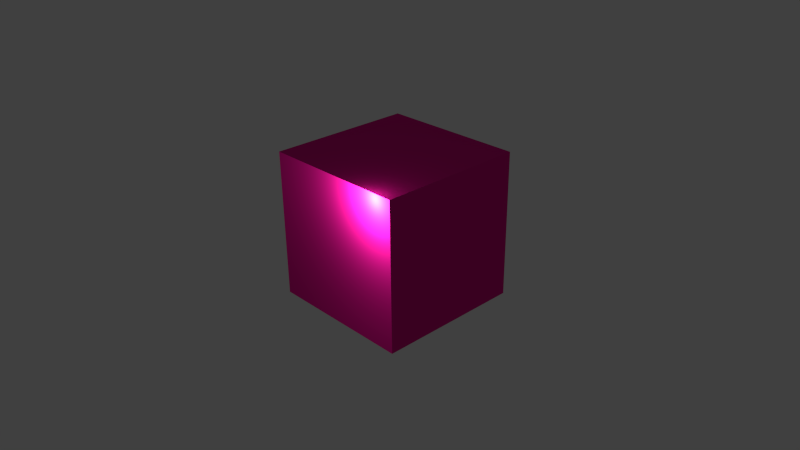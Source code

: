 # Source: tests.blend  (saved by Blender 2.76.0; exported with 4.5.12 LTS)
import bpy
from mathutils import Matrix  # noqa: F401  (used for matrix-valued properties, if any)

bpy.ops.wm.read_factory_settings(use_empty=True)
scene = bpy.context.scene
scene.name = 'Scene'

# ---- collections
col_collection_1 = bpy.data.collections.new('Collection 1'); scene.collection.children.link(col_collection_1)
col_collection_1.hide_render = True
col_collection_1.hide_viewport = True
col_collection_2 = bpy.data.collections.new('Collection 2'); scene.collection.children.link(col_collection_2)
col_collection_2.hide_render = True
col_collection_2.hide_viewport = True
col_collection_3 = bpy.data.collections.new('Collection 3'); scene.collection.children.link(col_collection_3)
col_collection_20 = bpy.data.collections.new('Collection 20'); scene.collection.children.link(col_collection_20)
col_collection_20.hide_render = True
col_collection_20.hide_viewport = True

# ---- materials (node trees are filled in below, after node groups)
mat_material_006 = bpy.data.materials.new('Material.006')
mat_material_006.alpha_threshold = 0.0
mat_material_006.use_transparent_shadow = False
mat_material_006.roughness = 0.5
mat_material_006.specular_intensity = 0.25
mat_material_008 = bpy.data.materials.new('Material.008')
mat_material_008.alpha_threshold = 0.0
mat_material_008.use_transparent_shadow = False
mat_material_008.roughness = 0.5
mat_material_008.line_color = (0.0, 0.0, 0.0, 1.0)
mat_material_003 = bpy.data.materials.new('Material.003')
mat_material_003.alpha_threshold = 0.0
mat_material_003.use_transparent_shadow = False
mat_material_003.roughness = 0.5
mat_material_001 = bpy.data.materials.new('Material.001')
mat_material_001.alpha_threshold = 0.0
mat_material_001.use_transparent_shadow = False
mat_material_001.roughness = 0.5
mat_material_004 = bpy.data.materials.new('Material.004')
mat_material_004.alpha_threshold = 0.0
mat_material_004.use_transparent_shadow = False
mat_material_004.diffuse_color = (0.03968, 0.008649, 0.008256, 1.0)
mat_material_004.roughness = 0.5
mat_material_002 = bpy.data.materials.new('Material.002')
mat_material_002.alpha_threshold = 0.0
mat_material_002.use_transparent_shadow = False
mat_material_002.roughness = 0.5
mat_red_002 = bpy.data.materials.new('red.002')
mat_red_002.alpha_threshold = 0.0
mat_red_002.use_transparent_shadow = False
mat_red_002.diffuse_color = (0.8, 0.008761, 0.2862, 1.0)
mat_red_002.roughness = 0.5
mat_red_001 = bpy.data.materials.new('red.001')
mat_red_001.alpha_threshold = 0.0
mat_red_001.use_transparent_shadow = False
mat_red_001.diffuse_color = (0.8, 0.01222, 0.03883, 1.0)
mat_red_001.roughness = 0.5

# ---- material node trees

# ---- world
world_world = bpy.data.worlds.new('World'); scene.world = world_world
world_world.color = (0.05088, 0.05088, 0.05088)
world_world.use_sun_shadow = False
world_world.sun_shadow_jitter_overblur = 0.0
world_world.cycles.sampling_method = 'MANUAL'
world_world.cycles.sample_map_resolution = 256
world_world.light_settings.ao_factor = 0.01

# ---- cameras
cam_camera = bpy.data.cameras.new('Camera')
cam_camera.clip_end = 100.0
cam_camera.lens = 35.0
cam_camera.sensor_width = 32.0
cam_camera.sensor_height = 18.0
cam_camera.ortho_scale = 7.314
cam_camera.dof.focus_distance = 0.0
cam_camera.dof.aperture_fstop = 128.0

# ---- lights
light_spot = bpy.data.lights.new('Spot', 'SPOT')
light_spot.transmission_factor = 0.0
light_spot.energy = 100.0
light_spot.shadow_buffer_clip_start = 0.5
light_spot.shadow_soft_size = 0.1
light_spot.shadow_maximum_resolution = 0.006
light_spot.use_absolute_resolution = True
light_spot.spot_size = 2.094
light_spot.cycles.use_multiple_importance_sampling = False
light_hemi = bpy.data.lights.new('Hemi', 'SUN')
light_hemi.transmission_factor = 0.0
light_hemi.angle = 0.1993
light_hemi.energy = 1.0
light_hemi.shadow_buffer_clip_start = 0.5
light_hemi.shadow_soft_size = 0.1
light_hemi.shadow_cascade_max_distance = 1000.0
light_hemi.cycles.use_multiple_importance_sampling = False
light_point = bpy.data.lights.new('Point', 'POINT')
light_point.transmission_factor = 0.0
light_point.energy = 100.0
light_point.shadow_buffer_clip_start = 0.5
light_point.shadow_soft_size = 0.1
light_point.shadow_maximum_resolution = 0.006
light_point.use_absolute_resolution = True
light_point.cycles.use_multiple_importance_sampling = False

# ---- meshes
me_cube_003 = bpy.data.meshes.new('Cube.003')
me_cube_003.from_pydata([(-1.0, -1.0, -1.0), (-1.0, -1.0, 1.0), (-1.0, 1.0, -1.0), (-1.0, 1.0, 1.0), (1.0, -1.0, -1.0), (1.0, -1.0, 1.0), (1.0, 1.0, -1.0), (1.0, 1.0, 1.0), (6.238, -10.58, -4.828), (6.238, -10.58, 5.232), (6.238, -8.585, -4.828), (6.238, -8.585, 5.232), (8.238, -10.58, -4.828), (8.238, -10.58, 5.232), (8.238, -8.585, -4.828), (8.238, -8.585, 5.232), (8.279, -16.12, -4.828), (8.279, -16.12, 5.232), (8.279, -14.12, -4.828), (8.279, -14.12, 5.232), (10.28, -16.12, -4.828), (10.28, -16.12, 5.232), (10.28, -14.12, -4.828), (10.28, -14.12, 5.232), (-4.117, -16.14, -4.879), (-4.117, -16.14, 5.182), (-4.117, -14.14, -4.879), (-4.117, -14.14, 5.182), (-2.117, -16.14, -4.879), (-2.117, -16.14, 5.182), (-2.117, -14.14, -4.879), (-2.117, -14.14, 5.182), (-4.117, -0.4156, -4.879), (-4.117, -0.4156, 5.182), (-4.117, 1.584, -4.879), (-4.117, 1.584, 5.182), (-2.117, -0.4156, -4.879), (-2.117, -0.4156, 5.182), (-2.117, 1.584, -4.879), (-2.117, 1.584, 5.182), (9.079, -0.4156, -4.879), (9.079, -0.4156, 5.182), (9.079, 1.584, -4.879), (9.079, 1.584, 5.182), (11.08, -0.4156, -4.879), (11.08, -0.4156, 5.182), (11.08, 1.584, -4.879), (11.08, 1.584, 5.182), (-9.114, -21.55, -4.775), (19.62, -21.55, -4.775), (-9.114, 7.184, -4.775), (19.62, 7.184, -4.775)], [], [(1, 3, 2, 0), (3, 7, 6, 2), (7, 5, 4, 6), (5, 1, 0, 4), (0, 2, 6, 4), (5, 7, 3, 1), (9, 11, 10, 8), (11, 15, 14, 10), (15, 13, 12, 14), (13, 9, 8, 12), (8, 10, 14, 12), (13, 15, 11, 9), (17, 19, 18, 16), (19, 23, 22, 18), (23, 21, 20, 22), (21, 17, 16, 20), (16, 18, 22, 20), (21, 23, 19, 17), (25, 27, 26, 24), (27, 31, 30, 26), (31, 29, 28, 30), (29, 25, 24, 28), (24, 26, 30, 28), (29, 31, 27, 25), (33, 35, 34, 32), (35, 39, 38, 34), (39, 37, 36, 38), (37, 33, 32, 36), (32, 34, 38, 36), (37, 39, 35, 33), (41, 43, 42, 40), (43, 47, 46, 42), (47, 45, 44, 46), (45, 41, 40, 44), (40, 42, 46, 44), (45, 47, 43, 41), (48, 49, 51, 50)])
me_cube_003.polygons.foreach_set('use_smooth', [True] * 37)
_uv = me_cube_003.uv_layers.new(name='UVMap')
_uv.uv.foreach_set('vector', [0.3615, 0.7922, 0.3615, 0.7407, 0.4131, 0.7407, 0.4131, 0.7922, 0.3098, 0.7922, 0.3098, 0.7407, 0.3615, 0.7407, 0.3615, 0.7922, 0.2582, 0.7922, 0.2582, 0.7407, 0.3098, 0.7407, 0.3098, 0.7922, 0.4131, 0.7407, 0.4647, 0.7407, 0.4647, 0.7922, 0.4131, 0.7922, 0.4131, 0.7922, 0.4131, 0.8438, 0.3615, 0.8438, 0.3615, 0.7922, 0.3098, 0.7922, 0.3615, 0.7922, 0.3615, 0.8438, 0.3098, 0.8438, 0.8451, 0.2593, 0.8967, 0.2593, 0.8967, 0.5187, 0.8451, 0.5187, 1.0, 0.2593, 0.9484, 0.2593, 0.9484, 2.458e-08, 1.0, 0.0, 0.05164, 0.7407, 0.1033, 0.7407, 0.1033, 1.0, 0.05164, 1.0, 0.0, 0.7407, 0.05164, 0.7407, 0.05164, 1.0, 0.0, 1.0, 0.4647, 0.8438, 0.4647, 0.7922, 0.5164, 0.7922, 0.5164, 0.8438, 0.568, 0.7407, 0.568, 0.7922, 0.5164, 0.7922, 0.5164, 0.7407, 0.8451, 1.229e-08, 0.8967, 0.0, 0.8967, 0.2593, 0.8451, 0.2593, 0.1033, 0.7407, 0.1549, 0.7407, 0.1549, 1.0, 0.1033, 1.0, 0.8967, 1.229e-08, 0.9484, 0.0, 0.9484, 0.2593, 0.8967, 0.2593, 0.8967, 0.5187, 0.9484, 0.5187, 0.9484, 0.778, 0.8967, 0.778, 0.4647, 0.7922, 0.4647, 0.7407, 0.5164, 0.7407, 0.5164, 0.7922, 0.568, 0.7922, 0.568, 0.8438, 0.5164, 0.8438, 0.5164, 0.7922, 0.1549, 0.7407, 0.2065, 0.7407, 0.2065, 1.0, 0.1549, 1.0, 0.8451, 0.5187, 0.7935, 0.5187, 0.7935, 0.2593, 0.8451, 0.2593, 0.2065, 0.7407, 0.2582, 0.7407, 0.2582, 1.0, 0.2065, 1.0, 0.7418, 0.5187, 0.7935, 0.5187, 0.7935, 0.778, 0.7418, 0.778, 0.7418, 0.8296, 0.7418, 0.778, 0.7935, 0.778, 0.7935, 0.8296, 0.4647, 0.7922, 0.4647, 0.8438, 0.4131, 0.8438, 0.4131, 0.7922, 0.7418, 0.2593, 0.7935, 0.2593, 0.7935, 0.5187, 0.7418, 0.5187, 0.8451, 0.2593, 0.7935, 0.2593, 0.7935, 1.229e-08, 0.8451, 0.0, 1.0, 0.778, 0.9484, 0.778, 0.9484, 0.5187, 1.0, 0.5187, 0.7935, 0.5187, 0.8451, 0.5187, 0.8451, 0.778, 0.7935, 0.778, 0.7229, 0.7922, 0.6713, 0.7922, 0.6713, 0.7407, 0.7229, 0.7407, 0.568, 0.7407, 0.6196, 0.7407, 0.6196, 0.7922, 0.568, 0.7922, 0.7418, 0.0, 0.7935, 0.0, 0.7935, 0.2593, 0.7418, 0.2593, 0.8451, 0.5187, 0.8967, 0.5187, 0.8967, 0.778, 0.8451, 0.778, 1.0, 0.5187, 0.9484, 0.5187, 0.9484, 0.2593, 1.0, 0.2593, 0.8967, 0.2593, 0.9484, 0.2593, 0.9484, 0.5187, 0.8967, 0.5187, 0.6713, 0.7922, 0.6196, 0.7922, 0.6196, 0.7407, 0.6713, 0.7407, 0.2582, 0.7922, 0.3098, 0.7922, 0.3098, 0.8438, 0.2582, 0.8438, 0.7418, 0.7407, 0.0, 0.7407, 4.924e-08, 7.375e-08, 0.7418, 0.0])
me_cube_003.materials.append(mat_material_006)
me_cube_003.use_remesh_preserve_volume = False
me_cube_003.use_remesh_preserve_attributes = False
me_cube_003.use_mirror_vertex_groups = False
me_cube_003.update()
me_cube = bpy.data.meshes.new('Cube')
me_cube.from_pydata([(1.0, 1.0, -1.0), (1.0, -1.0, -1.0), (-1.0, -1.0, -1.0), (-1.0, 1.0, -1.0), (1.0, 1.0, 1.0), (1.0, -1.0, 1.0), (-1.0, -1.0, 1.0), (-1.0, 1.0, 1.0)], [], [(0, 1, 2, 3), (4, 7, 6, 5), (0, 4, 5, 1), (1, 5, 6, 2), (2, 6, 7, 3), (4, 0, 3, 7)])
me_cube.materials.append(mat_material_008)
me_cube.use_remesh_preserve_volume = False
me_cube.use_remesh_preserve_attributes = False
me_cube.use_mirror_vertex_groups = False
me_cube.update()
me_mesh_1194 = bpy.data.meshes.new('Mesh.1194')
me_mesh_1194.from_pydata([(-1.0, 0.1461, 0.00968), (-1.0, 0.1493, -0.1835), (-1.0, -0.1444, -0.1835), (-1.0, -0.1444, 0.3254), (1.0, 0.1392, 0.04532), (1.0, 0.1429, -0.1835), (1.0, -0.1444, -0.1835), (1.0, -0.1444, 0.3535)], [], [(0, 1, 2, 3), (4, 5, 1, 0), (2, 1, 5, 6), (3, 2, 6, 7), (7, 6, 5, 4), (7, 4, 0, 3)])
me_mesh_1194.polygons.foreach_set('use_smooth', [0, 1, 0, 0, 0, 1])
_uv = me_mesh_1194.uv_layers.new(name='UVMap')
_uv.uv.foreach_set('vector', [0.0, 0.0, 0.0, 0.0, 0.0, 0.0, 0.0, 0.0, 0.5123, 0.6204, 0.511, 0.6199, 0.3448, 0.536, 0.3449, 0.5363, 0.0, 0.0, 0.0, 0.0, 0.0, 0.0, 0.0, 0.0, 0.0, 0.0, 0.0, 0.0, 0.0, 0.0, 0.0, 0.0, 0.0, 0.0, 0.0, 0.0, 0.0, 0.0, 0.0, 0.0, 0.381, 0.5042, 0.3874, 0.5056, 0.3768, 0.5272, 0.368, 0.5276])
_ca = me_mesh_1194.color_attributes.new('Col', 'BYTE_COLOR', 'CORNER')
_ca.data.foreach_set('color', [1.0, 1.0, 1.0, 1.0, 1.0, 1.0, 1.0, 1.0, 1.0, 1.0, 1.0, 1.0, 1.0, 1.0, 1.0, 1.0, 1.0, 1.0, 1.0, 1.0, 1.0, 1.0, 1.0, 1.0, 1.0, 1.0, 1.0, 1.0, 1.0, 1.0, 1.0, 1.0, 1.0, 1.0, 1.0, 1.0, 1.0, 1.0, 1.0, 1.0, 1.0, 1.0, 1.0, 1.0, 1.0, 1.0, 1.0, 1.0, 1.0, 1.0, 1.0, 1.0, 1.0, 1.0, 1.0, 1.0, 1.0, 1.0, 1.0, 1.0, 0.9911, 0.9911, 0.9911, 0.9961, 1.0, 1.0, 1.0, 1.0, 1.0, 1.0, 1.0, 1.0, 1.0, 1.0, 1.0, 1.0, 1.0, 1.0, 1.0, 1.0, 1.0, 1.0, 1.0, 1.0, 1.0, 1.0, 1.0, 1.0, 1.0, 1.0, 1.0, 1.0, 1.0, 1.0, 1.0, 1.0])
me_mesh_1194.materials.append(mat_material_003)
me_mesh_1194.use_remesh_preserve_volume = False
me_mesh_1194.use_remesh_preserve_attributes = False
me_mesh_1194.use_mirror_vertex_groups = False
me_mesh_1194.update()
me_mesh_1193 = bpy.data.meshes.new('Mesh.1193')
me_mesh_1193.from_pydata([(-1.0, -1.16, 0.9526), (-1.0, 0.8395, 0.9526), (-1.0, 0.8395, -1.047), (-1.0, 0.6781, -1.047), (-1.0, 0.6616, -0.0287), (-1.0, -0.1859, -0.03766), (-1.0, -0.4647, 0.419), (-1.0, -1.16, -0.1474), (1.0, -1.16, 0.9526), (1.0, -1.16, -0.1507), (1.0, 0.8395, 0.9526), (1.0, 0.8395, -1.047), (1.0, 0.6717, -1.047), (1.0, 0.6552, -0.02805), (1.0, -0.2357, -0.03747), (1.0, -0.4965, 0.3898)], [], [(0, 1, 2, 3, 4, 5, 6, 7), (8, 0, 7, 9), (8, 10, 1, 0), (1, 10, 11, 2), (3, 2, 11, 12), (4, 3, 12, 13), (5, 4, 13, 14), (10, 8, 9, 15, 14, 13, 12, 11), (6, 5, 14, 15), (15, 9, 7, 6)])
me_mesh_1193.polygons.foreach_set('use_smooth', [0, 0, 0, 0, 0, 1, 1, 0, 1, 1])
_uv = me_mesh_1193.uv_layers.new(name='UVMap')
_uv.uv.foreach_set('vector', [0.0, 0.0, 0.0, 0.0, 0.0, 0.0, 0.0, 0.0, 0.0, 0.0, 0.0, 0.0, 0.0, 0.0, 0.0, 0.0, 0.0, 0.0, 0.0, 0.0, 0.0, 0.0, 0.0, 0.0, 0.0, 0.0, 0.0, 0.0, 0.0, 0.0, 0.0, 0.0, 0.0, 0.0, 0.0, 0.0, 0.0, 0.0, 0.0, 0.0, 0.0, 0.0, 0.0, 0.0, 0.0, 0.0, 0.0, 0.0, 0.3447, 0.4721, 0.3445, 0.4734, 0.4365, 0.382, 0.4422, 0.3791, 0.3621, 0.43, 0.2764, 0.4946, 0.3354, 0.2274, 0.433, 0.2229, 0.0, 0.0, 0.0, 0.0, 0.0, 0.0, 0.0, 0.0, 0.0, 0.0, 0.0, 0.0, 0.0, 0.0, 0.0, 0.0, 0.3556, 0.4879, 0.3688, 0.483, 0.3824, 0.4729, 0.3717, 0.4729, 0.4884, 0.5246, 0.4896, 0.5353, 0.4892, 0.5168, 0.4886, 0.5036])
_ca = me_mesh_1193.color_attributes.new('Col', 'BYTE_COLOR', 'CORNER')
_ca.data.foreach_set('color', [1.0, 1.0, 1.0, 1.0, 1.0, 1.0, 1.0, 1.0, 1.0, 1.0, 1.0, 1.0, 0.9911, 0.9911, 0.9911, 0.9961, 1.0, 1.0, 1.0, 1.0, 1.0, 1.0, 1.0, 1.0, 0.9911, 0.9911, 0.9911, 0.9961, 1.0, 1.0, 1.0, 1.0, 1.0, 1.0, 1.0, 1.0, 1.0, 1.0, 1.0, 1.0, 1.0, 1.0, 1.0, 1.0, 1.0, 1.0, 1.0, 1.0, 1.0, 1.0, 1.0, 1.0, 1.0, 1.0, 1.0, 1.0, 1.0, 1.0, 1.0, 1.0, 1.0, 1.0, 1.0, 1.0, 1.0, 1.0, 1.0, 1.0, 1.0, 1.0, 1.0, 1.0, 1.0, 1.0, 1.0, 1.0, 1.0, 1.0, 1.0, 1.0, 1.0, 1.0, 1.0, 1.0, 1.0, 1.0, 1.0, 1.0, 1.0, 1.0, 1.0, 1.0, 1.0, 1.0, 1.0, 1.0, 1.0, 1.0, 1.0, 1.0, 1.0, 1.0, 1.0, 1.0, 1.0, 1.0, 1.0, 1.0, 1.0, 1.0, 1.0, 1.0, 1.0, 1.0, 1.0, 1.0, 1.0, 1.0, 1.0, 1.0, 1.0, 1.0, 1.0, 1.0, 1.0, 1.0, 1.0, 1.0, 1.0, 1.0, 1.0, 1.0, 1.0, 1.0, 1.0, 1.0, 1.0, 1.0, 1.0, 1.0, 1.0, 1.0, 1.0, 1.0, 1.0, 1.0, 1.0, 1.0, 1.0, 1.0, 1.0, 1.0, 1.0, 1.0, 1.0, 1.0, 1.0, 1.0, 1.0, 1.0, 1.0, 1.0, 1.0, 1.0, 1.0, 1.0, 1.0, 1.0, 1.0, 1.0, 1.0, 1.0, 1.0, 1.0, 1.0, 1.0, 1.0, 1.0, 1.0, 1.0, 1.0, 1.0, 1.0, 1.0, 1.0, 1.0, 1.0, 1.0, 1.0, 1.0, 1.0, 1.0])
me_mesh_1193.materials.append(mat_material_003)
me_mesh_1193.use_remesh_preserve_volume = False
me_mesh_1193.use_remesh_preserve_attributes = False
me_mesh_1193.use_mirror_vertex_groups = False
me_mesh_1193.update()
me_mesh_1189 = bpy.data.meshes.new('Mesh.1189')
me_mesh_1189.from_pydata([(-1.0, 0.6094, 0.1603), (-1.0, -0.0877, 0.1529), (-1.0, -0.07461, -0.6563), (-1.0, -0.3651, -0.3406), (-1.0, -0.3651, 0.05059), (-1.0, 0.3306, 0.617), (1.0, 0.5597, 0.1605), (1.0, -0.09408, 0.1536), (1.0, -0.08157, -0.6206), (1.0, -0.3651, -0.3125), (1.0, -0.3651, 0.04722), (1.0, 0.2988, 0.5878)], [], [(0, 1, 2, 3, 4, 5), (6, 7, 1, 0), (2, 1, 7, 8), (4, 3, 9, 10), (10, 9, 8, 7, 6, 11), (5, 11, 6, 0), (11, 5, 4, 10), (9, 3, 2, 8)])
me_mesh_1189.polygons.foreach_set('use_smooth', [0, 1, 1, 0, 0, 1, 1, 1])
_uv = me_mesh_1189.uv_layers.new(name='UVMap')
_uv.uv.foreach_set('vector', [0.0, 0.0, 0.0, 0.0, 0.0, 0.0, 0.0, 0.0, 0.0, 0.0, 0.0, 0.0, 0.433, 0.2229, 0.5046, 0.2197, 0.4326, 0.3769, 0.3621, 0.43, 0.3449, 0.5363, 0.3454, 0.5377, 0.5167, 0.6224, 0.5123, 0.6204, 0.0, 0.0, 0.0, 0.0, 0.0, 0.0, 0.0, 0.0, 0.0, 0.0, 0.0, 0.0, 0.0, 0.0, 0.0, 0.0, 0.0, 0.0, 0.0, 0.0, 0.3556, 0.4879, 0.3717, 0.4729, 0.3824, 0.4729, 0.3688, 0.483, 0.4884, 0.5246, 0.4886, 0.5036, 0.4892, 0.5168, 0.4896, 0.5353, 0.381, 0.5042, 0.368, 0.5276, 0.3768, 0.5272, 0.3874, 0.5056])
_ca = me_mesh_1189.color_attributes.new('Col', 'BYTE_COLOR', 'CORNER')
_ca.data.foreach_set('color', [1.0, 1.0, 1.0, 1.0, 1.0, 1.0, 1.0, 1.0, 1.0, 1.0, 1.0, 1.0, 1.0, 1.0, 1.0, 1.0, 1.0, 1.0, 1.0, 1.0, 0.9911, 0.9911, 0.9911, 0.9961, 1.0, 1.0, 1.0, 1.0, 1.0, 1.0, 1.0, 1.0, 1.0, 1.0, 1.0, 1.0, 1.0, 1.0, 1.0, 1.0, 1.0, 1.0, 1.0, 1.0, 1.0, 1.0, 1.0, 1.0, 1.0, 1.0, 1.0, 1.0, 1.0, 1.0, 1.0, 1.0, 1.0, 1.0, 1.0, 1.0, 1.0, 1.0, 1.0, 1.0, 0.9911, 0.9911, 0.9911, 0.9961, 1.0, 1.0, 1.0, 1.0, 1.0, 1.0, 1.0, 1.0, 1.0, 1.0, 1.0, 1.0, 1.0, 1.0, 1.0, 1.0, 1.0, 1.0, 1.0, 1.0, 1.0, 1.0, 1.0, 1.0, 1.0, 1.0, 1.0, 1.0, 1.0, 1.0, 1.0, 1.0, 1.0, 1.0, 1.0, 1.0, 1.0, 1.0, 1.0, 1.0, 1.0, 1.0, 1.0, 1.0, 1.0, 1.0, 1.0, 1.0, 1.0, 1.0, 1.0, 1.0, 1.0, 1.0, 1.0, 1.0, 1.0, 1.0, 1.0, 1.0, 1.0, 1.0, 1.0, 1.0, 1.0, 1.0, 1.0, 1.0, 1.0, 1.0, 1.0, 1.0, 1.0, 1.0, 1.0, 1.0])
me_mesh_1189.materials.append(mat_material_003)
me_mesh_1189.use_remesh_preserve_volume = False
me_mesh_1189.use_remesh_preserve_attributes = False
me_mesh_1189.use_mirror_vertex_groups = False
me_mesh_1189.update()
me_mesh_1187 = bpy.data.meshes.new('Mesh.1187')
me_mesh_1187.from_pydata([(-1.042, 0.6952, -0.4967), (-1.042, 0.5604, -0.4967), (-1.042, 0.6493, -0.1517), (-1.042, -0.8582, 0.03243), (-1.042, -0.8659, 0.5057), (-1.042, 0.6788, 0.522), (0.9576, 0.6724, 0.5226), (0.9576, 0.6889, -0.4967), (0.9576, 0.5626, -0.4967), (0.9576, -0.8723, 0.5063), (-0.4488, -0.8604, 0.04734), (0.9576, -0.8645, 0.02519), (0.9576, -0.8502, 0.08081), (0.9576, 0.6639, -0.1041)], [], [(0, 1, 2, 3, 4, 5), (5, 6, 7, 0), (1, 0, 7, 8), (9, 4, 3, 10, 11), (4, 9, 6, 5), (8, 7, 6, 9, 11, 12, 13), (10, 3, 2, 13, 12), (12, 11, 10), (2, 1, 8, 13)])
me_mesh_1187.polygons.foreach_set('use_smooth', [0, 1, 0, 1, 1, 0, 1, 1, 1])
_uv = me_mesh_1187.uv_layers.new(name='UVMap')
_uv.uv.foreach_set('vector', [0.0, 0.0, 0.0, 0.0, 0.0, 0.0, 0.0, 0.0, 0.0, 0.0, 0.0, 0.0, 0.3447, 0.4721, 0.4422, 0.3791, 0.4365, 0.382, 0.3445, 0.4734, 0.0, 0.0, 0.0, 0.0, 0.0, 0.0, 0.0, 0.0, 0.5167, 0.6224, 0.3454, 0.5377, 0.3451, 0.5369, 0.3953, 0.5619, 0.514, 0.6212, 0.4326, 0.3769, 0.5046, 0.2197, 0.3354, 0.2274, 0.2764, 0.4946, 0.0, 0.0, 0.0, 0.0, 0.0, 0.0, 0.0, 0.0, 0.0, 0.0, 0.0, 0.0, 0.0, 0.0, 0.5293, 0.3995, 0.5285, 0.4038, 0.5015, 0.4256, 0.4939, 0.4189, 0.5309, 0.3878, 0.5014, 0.4001, 0.5015, 0.4006, 0.5023, 0.409, 0.4978, 0.4103, 0.4973, 0.413, 0.4983, 0.4014, 0.4993, 0.3976])
_ca = me_mesh_1187.color_attributes.new('Col', 'BYTE_COLOR', 'CORNER')
_ca.data.foreach_set('color', [0.9911, 0.9911, 0.9911, 0.9961, 0.9911, 0.9911, 0.9911, 0.9961, 0.9911, 0.9911, 0.9911, 0.9961, 1.0, 1.0, 1.0, 1.0, 1.0, 1.0, 1.0, 1.0, 1.0, 1.0, 1.0, 1.0, 1.0, 1.0, 1.0, 1.0, 1.0, 1.0, 1.0, 1.0, 1.0, 1.0, 1.0, 1.0, 1.0, 1.0, 1.0, 1.0, 1.0, 1.0, 1.0, 1.0, 1.0, 1.0, 1.0, 1.0, 1.0, 1.0, 1.0, 1.0, 1.0, 1.0, 1.0, 1.0, 1.0, 1.0, 1.0, 1.0, 1.0, 1.0, 1.0, 1.0, 1.0, 1.0, 1.0, 1.0, 1.0, 1.0, 1.0, 1.0, 1.0, 1.0, 1.0, 1.0, 1.0, 1.0, 1.0, 1.0, 1.0, 1.0, 1.0, 1.0, 1.0, 1.0, 1.0, 1.0, 1.0, 1.0, 1.0, 1.0, 1.0, 1.0, 1.0, 1.0, 1.0, 1.0, 1.0, 1.0, 1.0, 1.0, 1.0, 1.0, 1.0, 1.0, 1.0, 1.0, 1.0, 1.0, 1.0, 1.0, 1.0, 1.0, 1.0, 1.0, 1.0, 1.0, 1.0, 1.0, 1.0, 1.0, 1.0, 1.0, 1.0, 1.0, 1.0, 1.0, 1.0, 1.0, 1.0, 1.0, 1.0, 1.0, 1.0, 1.0, 1.0, 1.0, 1.0, 1.0, 1.0, 1.0, 1.0, 1.0, 1.0, 1.0, 1.0, 1.0, 1.0, 1.0, 1.0, 1.0, 1.0, 1.0, 1.0, 1.0, 1.0, 1.0, 1.0, 1.0, 1.0, 1.0, 1.0, 1.0, 1.0, 1.0, 1.0, 1.0])
me_mesh_1187.materials.append(mat_material_003)
me_mesh_1187.use_remesh_preserve_volume = False
me_mesh_1187.use_remesh_preserve_attributes = False
me_mesh_1187.use_mirror_vertex_groups = False
me_mesh_1187.update()
me_mesh_1185 = bpy.data.meshes.new('Mesh.1185')
me_mesh_1185.from_pydata([(-1.059, 0.8306, -0.291), (-1.059, -0.5794, -0.291), (-1.059, -0.588, 0.2381), (-1.059, 0.9196, 0.05401), (0.9406, 0.8329, -0.291), (0.9406, -0.5858, -0.291), (0.9406, -0.5942, 0.2308), (-0.4658, -0.5901, 0.253), (0.9406, 0.9342, 0.1016), (0.9406, -0.5799, 0.2865)], [], [(0, 1, 2, 3), (4, 5, 1, 0), (2, 1, 5, 6, 7), (5, 4, 8, 9, 6), (7, 9, 8, 3, 2), (9, 7, 6), (3, 8, 4, 0)])
me_mesh_1185.polygons.foreach_set('use_smooth', [0, 0, 1, 0, 1, 1, 1])
_uv = me_mesh_1185.uv_layers.new(name='UVMap')
_uv.uv.foreach_set('vector', [0.0, 0.0, 0.0, 0.0, 0.0, 0.0, 0.0, 0.0, 0.0, 0.0, 0.0, 0.0, 0.0, 0.0, 0.0, 0.0, 0.3451, 0.5369, 0.3448, 0.536, 0.511, 0.6199, 0.514, 0.6212, 0.3953, 0.5619, 0.0, 0.0, 0.0, 0.0, 0.0, 0.0, 0.0, 0.0, 0.0, 0.0, 0.5293, 0.3995, 0.5309, 0.3878, 0.4939, 0.4189, 0.5015, 0.4256, 0.5285, 0.4038, 0.5014, 0.4001, 0.5023, 0.409, 0.5015, 0.4006, 0.4978, 0.4103, 0.4993, 0.3976, 0.4983, 0.4014, 0.4973, 0.413])
_ca = me_mesh_1185.color_attributes.new('Col', 'BYTE_COLOR', 'CORNER')
_ca.data.foreach_set('color', [0.9911, 0.9911, 0.9911, 0.9961, 1.0, 1.0, 1.0, 1.0, 1.0, 1.0, 1.0, 1.0, 0.9911, 0.9911, 0.9911, 0.9961, 1.0, 1.0, 1.0, 1.0, 1.0, 1.0, 1.0, 1.0, 1.0, 1.0, 1.0, 1.0, 1.0, 1.0, 1.0, 1.0, 1.0, 1.0, 1.0, 1.0, 1.0, 1.0, 1.0, 1.0, 1.0, 1.0, 1.0, 1.0, 1.0, 1.0, 1.0, 1.0, 1.0, 1.0, 1.0, 1.0, 1.0, 1.0, 1.0, 1.0, 1.0, 1.0, 1.0, 1.0, 1.0, 1.0, 1.0, 1.0, 1.0, 1.0, 1.0, 1.0, 1.0, 1.0, 1.0, 1.0, 1.0, 1.0, 1.0, 1.0, 1.0, 1.0, 1.0, 1.0, 1.0, 1.0, 1.0, 1.0, 1.0, 1.0, 1.0, 1.0, 1.0, 1.0, 1.0, 1.0, 1.0, 1.0, 1.0, 1.0, 1.0, 1.0, 1.0, 1.0, 1.0, 1.0, 1.0, 1.0, 1.0, 1.0, 1.0, 1.0, 1.0, 1.0, 1.0, 1.0, 1.0, 1.0, 1.0, 1.0, 1.0, 1.0, 1.0, 1.0])
me_mesh_1185.materials.append(mat_material_003)
me_mesh_1185.use_remesh_preserve_volume = False
me_mesh_1185.use_remesh_preserve_attributes = False
me_mesh_1185.use_mirror_vertex_groups = False
me_mesh_1185.update()
me_mesh_146 = bpy.data.meshes.new('Mesh.146')
me_mesh_146.from_pydata([(-0.8531, 0.03117, -0.01783), (-0.8531, -0.03119, -0.01783), (-0.8531, -0.02846, 0.007231), (-0.8531, 0.01427, 0.01896), (-0.8531, 0.02797, 0.02121), (1.147, -0.002061, -0.01783), (1.147, -0.0057, -0.01783), (-0.02569, -0.01792, 0.007276), (-0.2968, 0.0192, 0.01547), (1.147, -0.003572, 0.000587), (1.147, -0.003702, 0.0005656)], [], [(0, 1, 2, 3, 4), (5, 6, 1, 0), (1, 6, 10, 7, 2), (7, 3, 2), (4, 3, 8), (9, 10, 6, 5), (7, 10, 9, 8, 3), (4, 8, 9, 5, 0)])
me_mesh_146.polygons.foreach_set('use_smooth', [0, 0, 1, 1, 1, 0, 1, 1])
_uv = me_mesh_146.uv_layers.new(name='UVMap')
_uv.uv.foreach_set('vector', [0.0, 0.0, 0.0, 0.0, 0.0, 0.0, 0.0, 0.0, 0.0, 0.0, 0.0, 0.0, 0.0, 0.0, 0.0, 0.0, 0.0, 0.0, 0.5584, 0.5438, 0.6042, 0.5015, 0.6045, 0.5016, 0.5773, 0.5293, 0.5584, 0.5444, 0.4345, 0.4764, 0.4542, 0.4722, 0.4534, 0.4724, 0.5143, 0.6796, 0.5146, 0.6791, 0.5046, 0.6659, 0.0, 0.0, 0.0, 0.0, 0.0, 0.0, 0.0, 0.0, 0.4995, 0.6588, 0.4795, 0.6305, 0.4795, 0.6305, 0.5046, 0.6659, 0.5146, 0.6791, 0.4907, 0.7121, 0.5069, 0.7035, 0.5358, 0.6639, 0.5365, 0.6637, 0.4895, 0.71])
_ca = me_mesh_146.color_attributes.new('Col', 'BYTE_COLOR', 'CORNER')
_ca.data.foreach_set('color', [0.9911, 0.9911, 0.9911, 0.9961, 1.0, 1.0, 1.0, 1.0, 1.0, 1.0, 1.0, 1.0, 1.0, 1.0, 1.0, 1.0, 1.0, 1.0, 1.0, 1.0, 0.9911, 0.9911, 0.9911, 0.9961, 0.9911, 0.9911, 0.9911, 0.9961, 1.0, 1.0, 1.0, 1.0, 1.0, 1.0, 1.0, 1.0, 1.0, 1.0, 1.0, 1.0, 1.0, 1.0, 1.0, 1.0, 1.0, 1.0, 1.0, 1.0, 1.0, 1.0, 1.0, 1.0, 1.0, 1.0, 1.0, 1.0, 1.0, 1.0, 1.0, 1.0, 1.0, 1.0, 1.0, 1.0, 1.0, 1.0, 1.0, 1.0, 1.0, 1.0, 1.0, 1.0, 1.0, 1.0, 1.0, 1.0, 1.0, 1.0, 1.0, 1.0, 0.9911, 0.9911, 0.9911, 0.9961, 0.9911, 0.9911, 0.9911, 0.9961, 0.9911, 0.9911, 0.9911, 0.9961, 0.9911, 0.9911, 0.9911, 0.9961, 1.0, 1.0, 1.0, 1.0, 1.0, 1.0, 1.0, 1.0, 1.0, 1.0, 1.0, 1.0, 1.0, 1.0, 1.0, 1.0, 1.0, 1.0, 1.0, 1.0, 1.0, 1.0, 1.0, 1.0, 1.0, 1.0, 1.0, 1.0, 1.0, 1.0, 1.0, 1.0, 1.0, 1.0, 1.0, 1.0, 1.0, 1.0, 1.0, 1.0])
me_mesh_146.materials.append(mat_material_001)
me_mesh_146.use_remesh_preserve_volume = False
me_mesh_146.use_remesh_preserve_attributes = False
me_mesh_146.use_mirror_vertex_groups = False
me_mesh_146.update()
me_mesh_144 = bpy.data.meshes.new('Mesh.144')
me_mesh_144.from_pydata([(-0.9507, 0.005669, 0.02185), (-0.9507, 0.009699, 0.02251), (-0.9507, 0.009699, -0.01719), (-0.9507, 0.008872, -0.01719), (-0.3945, -0.003103, 0.01611), (1.049, 0.009699, 0.007074), (1.049, 0.009699, -0.01719), (1.049, -0.02436, -0.01719), (1.049, -0.02587, 0.001222)], [], [(0, 1, 2, 3), (4, 5, 1, 0), (5, 6, 2, 1), (3, 2, 6, 7), (8, 5, 4), (7, 6, 5, 8), (0, 3, 7, 8, 4)])
me_mesh_144.polygons.foreach_set('use_smooth', [0, 1, 0, 0, 1, 0, 1])
_uv = me_mesh_144.uv_layers.new(name='UVMap')
_uv.uv.foreach_set('vector', [0.0, 0.0, 0.0, 0.0, 0.0, 0.0, 0.0, 0.0, 0.5046, 0.6659, 0.4803, 0.6307, 0.5142, 0.6798, 0.5143, 0.6796, 0.0, 0.0, 0.0, 0.0, 0.0, 0.0, 0.0, 0.0, 0.0, 0.0, 0.0, 0.0, 0.0, 0.0, 0.0, 0.0, 0.4795, 0.6305, 0.4803, 0.6307, 0.5046, 0.6659, 0.0, 0.0, 0.0, 0.0, 0.0, 0.0, 0.0, 0.0, 0.4907, 0.7121, 0.4895, 0.71, 0.5365, 0.6637, 0.5358, 0.6639, 0.5069, 0.7035])
_ca = me_mesh_144.color_attributes.new('Col', 'BYTE_COLOR', 'CORNER')
_ca.data.foreach_set('color', [1.0, 1.0, 1.0, 1.0, 1.0, 1.0, 1.0, 1.0, 1.0, 1.0, 1.0, 1.0, 0.9911, 0.9911, 0.9911, 0.9961, 1.0, 1.0, 1.0, 1.0, 1.0, 1.0, 1.0, 1.0, 1.0, 1.0, 1.0, 1.0, 1.0, 1.0, 1.0, 1.0, 1.0, 1.0, 1.0, 1.0, 1.0, 1.0, 1.0, 1.0, 1.0, 1.0, 1.0, 1.0, 1.0, 1.0, 1.0, 1.0, 1.0, 1.0, 1.0, 1.0, 1.0, 1.0, 1.0, 1.0, 1.0, 1.0, 1.0, 1.0, 0.9911, 0.9911, 0.9911, 0.9961, 1.0, 1.0, 1.0, 1.0, 1.0, 1.0, 1.0, 1.0, 1.0, 1.0, 1.0, 1.0, 0.9911, 0.9911, 0.9911, 0.9961, 1.0, 1.0, 1.0, 1.0, 1.0, 1.0, 1.0, 1.0, 0.9911, 0.9911, 0.9911, 0.9961, 1.0, 1.0, 1.0, 1.0, 1.0, 1.0, 1.0, 1.0, 1.0, 1.0, 1.0, 1.0, 1.0, 1.0, 1.0, 1.0, 1.0, 1.0, 1.0, 1.0])
me_mesh_144.materials.append(mat_material_001)
me_mesh_144.use_remesh_preserve_volume = False
me_mesh_144.use_remesh_preserve_attributes = False
me_mesh_144.use_mirror_vertex_groups = False
me_mesh_144.update()
me_mesh_142 = bpy.data.meshes.new('Mesh.142')
me_mesh_142.from_pydata([(-1.112, -0.04342, -0.002402), (-1.112, 0.004459, 0.01073), (-1.112, 0.003001, -0.002695), (0.5914, -0.02541, -0.003327), (-0.2849, 0.01501, 0.01078), (-0.7359, 0.007773, -0.002904), (0.7194, -0.02406, -0.003397), (0.3835, 0.02197, -0.003528), (0.8878, -0.01692, -0.003522), (0.8878, 0.02922, 0.004069), (0.8878, 0.02837, -0.003808)], [], [(0, 1, 2), (3, 1, 0), (2, 1, 4, 5), (6, 4, 1, 3), (5, 4, 7), (8, 9, 4, 6), (7, 4, 9, 10), (10, 9, 8), (2, 5, 7, 10, 8, 6, 3, 0)])
me_mesh_142.polygons.foreach_set('use_smooth', [0, 1, 1, 1, 1, 1, 1, 0, 1])
_uv = me_mesh_142.uv_layers.new(name='UVMap')
_uv.uv.foreach_set('vector', [0.0, 0.0, 0.0, 0.0, 0.0, 0.0, 0.4134, 0.4809, 0.4534, 0.4724, 0.4524, 0.4725, 0.5584, 0.5441, 0.5584, 0.5444, 0.5773, 0.5293, 0.567, 0.5366, 0.4104, 0.4815, 0.4345, 0.4764, 0.4534, 0.4724, 0.4134, 0.4809, 0.567, 0.5366, 0.5773, 0.5293, 0.5927, 0.5129, 0.4784, 0.6302, 0.4795, 0.6305, 0.4995, 0.6588, 0.4812, 0.6342, 0.5927, 0.5129, 0.5773, 0.5293, 0.6045, 0.5016, 0.6044, 0.5016, 0.0, 0.0, 0.0, 0.0, 0.0, 0.0, 0.6117, 0.5348, 0.6193, 0.5403, 0.6297, 0.4838, 0.6293, 0.4589, 0.6282, 0.4588, 0.6288, 0.4645, 0.6289, 0.4713, 0.6112, 0.5351])
_ca = me_mesh_142.color_attributes.new('Col', 'BYTE_COLOR', 'CORNER')
_ca.data.foreach_set('color', [1.0, 1.0, 1.0, 1.0, 1.0, 1.0, 1.0, 1.0, 1.0, 1.0, 1.0, 1.0, 0.9911, 0.9911, 0.9911, 0.9961, 1.0, 1.0, 1.0, 1.0, 1.0, 1.0, 1.0, 1.0, 1.0, 1.0, 1.0, 1.0, 1.0, 1.0, 1.0, 1.0, 1.0, 1.0, 1.0, 1.0, 1.0, 1.0, 1.0, 1.0, 1.0, 1.0, 1.0, 1.0, 1.0, 1.0, 1.0, 1.0, 1.0, 1.0, 1.0, 1.0, 0.9911, 0.9911, 0.9911, 0.9961, 1.0, 1.0, 1.0, 1.0, 1.0, 1.0, 1.0, 1.0, 1.0, 1.0, 1.0, 1.0, 1.0, 1.0, 1.0, 1.0, 1.0, 1.0, 1.0, 1.0, 1.0, 1.0, 1.0, 1.0, 1.0, 1.0, 1.0, 1.0, 1.0, 1.0, 1.0, 1.0, 1.0, 1.0, 1.0, 1.0, 1.0, 1.0, 1.0, 1.0, 1.0, 1.0, 1.0, 1.0, 0.9911, 0.9911, 0.9911, 0.9961, 0.9911, 0.9911, 0.9911, 0.9961, 0.9911, 0.9911, 0.9911, 0.9961, 1.0, 1.0, 1.0, 1.0, 1.0, 1.0, 1.0, 1.0, 1.0, 1.0, 1.0, 1.0, 1.0, 1.0, 1.0, 1.0, 1.0, 1.0, 1.0, 1.0, 1.0, 1.0, 1.0, 1.0, 1.0, 1.0, 1.0, 1.0, 1.0, 1.0, 1.0, 1.0])
me_mesh_142.materials.append(mat_material_001)
me_mesh_142.use_remesh_preserve_volume = False
me_mesh_142.use_remesh_preserve_attributes = False
me_mesh_142.use_mirror_vertex_groups = False
me_mesh_142.update()
me_mesh_140 = bpy.data.meshes.new('Mesh.140')
me_mesh_140.from_pydata([(-1.185, 0.0183, 0.004124), (-1.185, 0.01704, -0.007503), (-1.185, -0.07155, -0.007503), (-1.185, -0.02811, 0.004417), (-0.8088, 0.02308, 0.003914), (0.8148, 0.04253, -0.007503), (0.8148, -0.04645, -0.007503), (0.8148, -0.0153, 0.001045), (0.5184, -0.0101, 0.003491), (0.3106, 0.03727, 0.003291), (0.8148, -0.001615, 0.003297), (0.8148, 0.04367, 0.00301), (0.6464, -0.008752, 0.003422)], [], [(0, 1, 2, 3), (4, 1, 0), (5, 6, 2, 1), (3, 2, 6, 7, 8), (9, 5, 1, 4), (10, 7, 6, 5, 11), (8, 7, 12), (11, 5, 9), (12, 7, 10), (0, 3, 8, 12, 10, 11, 9, 4)])
me_mesh_140.polygons.foreach_set('use_smooth', [0, 1, 0, 1, 1, 0, 1, 1, 1, 1])
_uv = me_mesh_140.uv_layers.new(name='UVMap')
_uv.uv.foreach_set('vector', [0.0, 0.0, 0.0, 0.0, 0.0, 0.0, 0.0, 0.0, 0.567, 0.5366, 0.5584, 0.5438, 0.5584, 0.5441, 0.0, 0.0, 0.0, 0.0, 0.0, 0.0, 0.0, 0.0, 0.4524, 0.4725, 0.4516, 0.4727, 0.4063, 0.4825, 0.4064, 0.4824, 0.4134, 0.4809, 0.5927, 0.5129, 0.6042, 0.5015, 0.5584, 0.5438, 0.567, 0.5366, 0.0, 0.0, 0.0, 0.0, 0.0, 0.0, 0.0, 0.0, 0.0, 0.0, 0.4134, 0.4809, 0.4064, 0.4824, 0.4104, 0.4815, 0.6044, 0.5016, 0.6042, 0.5015, 0.5927, 0.5129, 0.4812, 0.6342, 0.4781, 0.6301, 0.4784, 0.6302, 0.6117, 0.5348, 0.6112, 0.5351, 0.6289, 0.4713, 0.6288, 0.4645, 0.6282, 0.4588, 0.6293, 0.4589, 0.6297, 0.4838, 0.6193, 0.5403])
_ca = me_mesh_140.color_attributes.new('Col', 'BYTE_COLOR', 'CORNER')
_ca.data.foreach_set('color', [1.0, 1.0, 1.0, 1.0, 1.0, 1.0, 1.0, 1.0, 1.0, 1.0, 1.0, 1.0, 1.0, 1.0, 1.0, 1.0, 1.0, 1.0, 1.0, 1.0, 1.0, 1.0, 1.0, 1.0, 1.0, 1.0, 1.0, 1.0, 0.9911, 0.9911, 0.9911, 0.9961, 0.9911, 0.9911, 0.9911, 0.9961, 1.0, 1.0, 1.0, 1.0, 1.0, 1.0, 1.0, 1.0, 1.0, 1.0, 1.0, 1.0, 1.0, 1.0, 1.0, 1.0, 1.0, 1.0, 1.0, 1.0, 1.0, 1.0, 1.0, 1.0, 0.9911, 0.9911, 0.9911, 0.9961, 1.0, 1.0, 1.0, 1.0, 1.0, 1.0, 1.0, 1.0, 1.0, 1.0, 1.0, 1.0, 1.0, 1.0, 1.0, 1.0, 0.9911, 0.9911, 0.9911, 0.9961, 0.9911, 0.9911, 0.9911, 0.9961, 0.9911, 0.9911, 0.9911, 0.9961, 0.9911, 0.9911, 0.9911, 0.9961, 0.9911, 0.9911, 0.9911, 0.9961, 0.9911, 0.9911, 0.9911, 0.9961, 1.0, 1.0, 1.0, 1.0, 1.0, 1.0, 1.0, 1.0, 1.0, 1.0, 1.0, 1.0, 1.0, 1.0, 1.0, 1.0, 1.0, 1.0, 1.0, 1.0, 1.0, 1.0, 1.0, 1.0, 1.0, 1.0, 1.0, 1.0, 1.0, 1.0, 1.0, 1.0, 1.0, 1.0, 1.0, 1.0, 1.0, 1.0, 1.0, 1.0, 1.0, 1.0, 1.0, 1.0, 1.0, 1.0, 1.0, 1.0, 1.0, 1.0, 1.0, 1.0, 1.0, 1.0, 1.0, 1.0, 1.0, 1.0, 1.0, 1.0, 1.0, 1.0, 1.0, 1.0])
me_mesh_140.materials.append(mat_material_001)
me_mesh_140.use_remesh_preserve_volume = False
me_mesh_140.use_remesh_preserve_attributes = False
me_mesh_140.use_mirror_vertex_groups = False
me_mesh_140.update()
me_mesh_139 = bpy.data.meshes.new('Mesh.139')
me_mesh_139.from_pydata([(0.0, -3.553e-15, 0.0), (0.0, -3.553e-15, 0.0), (0.0, -3.553e-15, 0.0), (0.0, -3.553e-15, 0.0), (0.0, -3.553e-15, 0.0), (0.0, -3.553e-15, 0.0), (0.0, -3.553e-15, 0.0), (0.0, -3.553e-15, 0.0)], [], [(2, 0, 3, 1), (0, 2, 6, 4), (1, 5, 6, 2), (0, 4, 7, 3), (1, 3, 7, 5), (4, 6, 5, 7)])
me_mesh_139.polygons.foreach_set('use_smooth', [True] * 6)
_uv = me_mesh_139.uv_layers.new(name='UVMap')
_uv.uv.foreach_set('vector', [0.0, 0.0, 0.0, 0.0, 0.0, 0.0, 0.0, 0.0, 0.0, 0.0, 0.0, 0.0, 0.0, 0.0, 0.0, 0.0, 0.0, 0.0, 0.0, 0.0, 0.0, 0.0, 0.0, 0.0, 0.0, 0.0, 0.0, 0.0, 0.0, 0.0, 0.0, 0.0, 0.0, 0.0, 0.0, 0.0, 0.0, 0.0, 0.0, 0.0, 0.0, 0.0, 0.0, 0.0, 0.0, 0.0, 0.0, 0.0])
_ca = me_mesh_139.color_attributes.new('Col', 'BYTE_COLOR', 'CORNER')
_ca.data.foreach_set('color', [1.0, 1.0, 1.0, 1.0, 1.0, 1.0, 1.0, 1.0, 1.0, 1.0, 1.0, 1.0, 1.0, 1.0, 1.0, 1.0, 1.0, 1.0, 1.0, 1.0, 1.0, 1.0, 1.0, 1.0, 1.0, 1.0, 1.0, 1.0, 1.0, 1.0, 1.0, 1.0, 1.0, 1.0, 1.0, 1.0, 1.0, 1.0, 1.0, 1.0, 1.0, 1.0, 1.0, 1.0, 1.0, 1.0, 1.0, 1.0, 1.0, 1.0, 1.0, 1.0, 1.0, 1.0, 1.0, 1.0, 1.0, 1.0, 1.0, 1.0, 1.0, 1.0, 1.0, 1.0, 1.0, 1.0, 1.0, 1.0, 1.0, 1.0, 1.0, 1.0, 1.0, 1.0, 1.0, 1.0, 1.0, 1.0, 1.0, 1.0, 1.0, 1.0, 1.0, 1.0, 1.0, 1.0, 1.0, 1.0, 1.0, 1.0, 1.0, 1.0, 1.0, 1.0, 1.0, 1.0])
me_mesh_139.materials.append(mat_material_001)
me_mesh_139.use_remesh_preserve_volume = False
me_mesh_139.use_remesh_preserve_attributes = False
me_mesh_139.use_mirror_vertex_groups = False
me_mesh_139.update()
me_mesh_138 = bpy.data.meshes.new('Mesh.138')
me_mesh_138.from_pydata([(-1.0, 0.001144, 0.005831), (-1.0, 0.01888, 0.0107), (-1.0, 0.01888, 0.008749), (1.0, 0.01888, -0.006685), (1.0, -0.07665, -0.0224), (1.0, 0.01888, 0.003809)], [], [(0, 1, 2), (3, 4, 0, 2), (4, 5, 1, 0), (2, 1, 5, 3), (3, 5, 4)])
me_mesh_138.polygons.foreach_set('use_smooth', [0, 1, 1, 0, 0])
_uv = me_mesh_138.uv_layers.new(name='UVMap')
_uv.uv.foreach_set('vector', [0.0, 0.0, 0.0, 0.0, 0.0, 0.0, 0.4803, 0.6307, 0.4781, 0.6301, 0.5146, 0.6791, 0.5142, 0.6798, 0.4064, 0.4824, 0.4068, 0.4819, 0.4546, 0.4722, 0.4542, 0.4722, 0.0, 0.0, 0.0, 0.0, 0.0, 0.0, 0.0, 0.0, 0.0, 0.0, 0.0, 0.0, 0.0, 0.0])
_ca = me_mesh_138.color_attributes.new('Col', 'BYTE_COLOR', 'CORNER')
_ca.data.foreach_set('color', [1.0, 1.0, 1.0, 1.0, 1.0, 1.0, 1.0, 1.0, 1.0, 1.0, 1.0, 1.0, 1.0, 1.0, 1.0, 1.0, 1.0, 1.0, 1.0, 1.0, 1.0, 1.0, 1.0, 1.0, 1.0, 1.0, 1.0, 1.0, 1.0, 1.0, 1.0, 1.0, 1.0, 1.0, 1.0, 1.0, 1.0, 1.0, 1.0, 1.0, 1.0, 1.0, 1.0, 1.0, 1.0, 1.0, 1.0, 1.0, 1.0, 1.0, 1.0, 1.0, 1.0, 1.0, 1.0, 1.0, 1.0, 1.0, 1.0, 1.0, 1.0, 1.0, 1.0, 1.0, 1.0, 1.0, 1.0, 1.0, 0.9911, 0.9911, 0.9911, 0.9961])
me_mesh_138.materials.append(mat_material_001)
me_mesh_138.use_remesh_preserve_volume = False
me_mesh_138.use_remesh_preserve_attributes = False
me_mesh_138.use_mirror_vertex_groups = False
me_mesh_138.update()
me_mesh_134 = bpy.data.meshes.new('Mesh.134')
me_mesh_134.from_pydata([(0.0, 0.0, 0.0), (0.0, 0.0, 0.0), (0.0, 0.0, 0.0), (0.0, 0.0, 0.0), (0.0, 0.0, 0.0), (0.0, 0.0, 0.0), (0.0, 0.0, 0.0), (0.0, 0.0, 0.0)], [], [(1, 2, 3, 0), (0, 4, 6, 1), (2, 1, 6, 5), (0, 3, 7, 4), (2, 5, 7, 3), (4, 7, 5, 6)])
me_mesh_134.polygons.foreach_set('use_smooth', [True] * 6)
_uv = me_mesh_134.uv_layers.new(name='UVMap')
_uv.uv.foreach_set('vector', [0.0, 0.0, 0.0, 0.0, 0.0, 0.0, 0.0, 0.0, 0.0, 0.0, 0.0, 0.0, 0.0, 0.0, 0.0, 0.0, 0.0, 0.0, 0.0, 0.0, 0.0, 0.0, 0.0, 0.0, 0.0, 0.0, 0.0, 0.0, 0.0, 0.0, 0.0, 0.0, 0.0, 0.0, 0.0, 0.0, 0.0, 0.0, 0.0, 0.0, 0.0, 0.0, 0.0, 0.0, 0.0, 0.0, 0.0, 0.0])
_ca = me_mesh_134.color_attributes.new('Col', 'BYTE_COLOR', 'CORNER')
_ca.data.foreach_set('color', [1.0, 1.0, 1.0, 1.0, 1.0, 1.0, 1.0, 1.0, 1.0, 1.0, 1.0, 1.0, 1.0, 1.0, 1.0, 1.0, 1.0, 1.0, 1.0, 1.0, 1.0, 1.0, 1.0, 1.0, 1.0, 1.0, 1.0, 1.0, 1.0, 1.0, 1.0, 1.0, 1.0, 1.0, 1.0, 1.0, 1.0, 1.0, 1.0, 1.0, 1.0, 1.0, 1.0, 1.0, 1.0, 1.0, 1.0, 1.0, 1.0, 1.0, 1.0, 1.0, 1.0, 1.0, 1.0, 1.0, 1.0, 1.0, 1.0, 1.0, 1.0, 1.0, 1.0, 1.0, 1.0, 1.0, 1.0, 1.0, 1.0, 1.0, 1.0, 1.0, 1.0, 1.0, 1.0, 1.0, 1.0, 1.0, 1.0, 1.0, 1.0, 1.0, 1.0, 1.0, 1.0, 1.0, 1.0, 1.0, 1.0, 1.0, 1.0, 1.0, 1.0, 1.0, 1.0, 1.0])
me_mesh_134.materials.append(mat_material_001)
me_mesh_134.use_remesh_preserve_volume = False
me_mesh_134.use_remesh_preserve_attributes = False
me_mesh_134.use_mirror_vertex_groups = False
me_mesh_134.update()
me_plane_001 = bpy.data.meshes.new('Plane.001')
me_plane_001.from_pydata([(-1.0, -1.0, 0.0), (1.0, -1.0, 0.0), (-1.0, 1.0, 0.0), (1.0, 1.0, 0.0), (-1.0, 1.0, -0.07223), (-1.0, -1.0, -0.07223), (1.0, -1.0, -0.07223), (1.0, 1.0, -0.07223)], [], [(0, 1, 3, 2), (5, 4, 7, 6), (0, 5, 6, 1), (1, 6, 7, 3), (2, 4, 5, 0), (3, 7, 4, 2)])
me_plane_001.materials.append(mat_material_004)
me_plane_001.use_remesh_preserve_volume = False
me_plane_001.use_remesh_preserve_attributes = False
me_plane_001.use_mirror_vertex_groups = False
me_plane_001.update()
me_cube_002 = bpy.data.meshes.new('Cube.002')
me_cube_002.from_pydata([(-1.0, 1.0, -1.0), (-1.0, 1.0, 1.0), (-1.0, -1.0, -1.0), (-1.0, -1.0, 1.0)], [], [(1, 3, 2, 0)])
_ca = me_cube_002.color_attributes.new('Col', 'BYTE_COLOR', 'CORNER')
_ca.data.foreach_set('color', [1.0, 1.0, 1.0, 1.0, 1.0, 1.0, 1.0, 1.0, 1.0, 1.0, 1.0, 1.0, 1.0, 1.0, 1.0, 1.0])
me_cube_002.materials.append(mat_material_002)
me_cube_002.use_remesh_preserve_volume = False
me_cube_002.use_remesh_preserve_attributes = False
me_cube_002.use_mirror_vertex_groups = False
me_cube_002.update()
me_cube_001 = bpy.data.meshes.new('Cube.001')
me_cube_001.from_pydata([(-0.9438, -0.9438, -0.9438), (-0.9438, -0.9438, 0.9438), (-0.9438, 0.9438, -0.9438), (-0.9438, 0.9438, 0.9438), (0.9438, -0.9438, -0.9438), (0.9438, -0.9438, 0.9438), (0.9438, 0.9438, -0.9438), (0.9438, 0.9438, 0.9438)], [], [(1, 3, 2, 0), (3, 7, 6, 2), (7, 5, 4, 6), (5, 1, 0, 4), (0, 2, 6, 4), (5, 7, 3, 1)])
me_cube_001.materials.append(mat_red_002)
me_cube_001.use_remesh_preserve_volume = False
me_cube_001.use_remesh_preserve_attributes = False
me_cube_001.use_mirror_vertex_groups = False
me_cube_001.update()
me_cube_004 = bpy.data.meshes.new('Cube.004')
me_cube_004.from_pydata([(-1.859, -1.859, -1.859), (-1.859, -1.859, 1.859), (-1.859, 1.859, -1.859), (-1.859, 1.859, 1.859), (1.859, -1.859, -1.859), (1.859, -1.859, 1.859), (1.859, 1.859, -1.859), (1.859, 1.859, 1.859)], [], [(1, 3, 2, 0), (3, 7, 6, 2), (7, 5, 4, 6), (5, 1, 0, 4), (0, 2, 6, 4), (5, 7, 3, 1)])
me_cube_004.materials.append(mat_red_001)
me_cube_004.use_remesh_preserve_volume = False
me_cube_004.use_remesh_preserve_attributes = False
me_cube_004.use_mirror_vertex_groups = False
me_cube_004.update()

# ---- curves / text
cu_nurbspath = bpy.data.curves.new('NurbsPath', 'CURVE')
cu_nurbspath.dimensions = '3D'
_sp = cu_nurbspath.splines.new('NURBS'); _sp.points.add(4)
_sp.points.foreach_set('co', [0.0, 0.0, 0.0, 1.0, 1.0, 0.0, 0.0, 1.0, 2.0, 0.0, 0.0, 1.0, 3.0, 0.0, 0.0, 1.0, 4.0, 0.0, 0.0, 1.0])
_sp.order_u = 5
_sp.order_v = 0
_sp.use_endpoint_u = True
cu_nurbspath.use_path = True
cu_nurbspath.use_path_clamp = True
cu_nurbspath.bevel_resolution = 0
cu_nurbspath.fill_mode = 'HALF'

# ---- objects
ob_spot = bpy.data.objects.new('Spot', light_spot)
ob_cube_007 = bpy.data.objects.new('Cube.007', me_cube_003)
ob_cube = bpy.data.objects.new('Cube', me_cube)
ob_camera = bpy.data.objects.new('Camera', cam_camera)
ob_cube_2155 = bpy.data.objects.new('Cube.2155', me_mesh_1194)
ob_cube_2154 = bpy.data.objects.new('Cube.2154', me_mesh_1193)
ob_cube_2152 = bpy.data.objects.new('Cube.2152', me_mesh_1189)
ob_cube_2150 = bpy.data.objects.new('Cube.2150', me_mesh_1187)
ob_cube_2149 = bpy.data.objects.new('Cube.2149', me_mesh_1185)
ob_cube_118 = bpy.data.objects.new('Cube.118', me_mesh_146)
ob_cube_117 = bpy.data.objects.new('Cube.117', me_mesh_144)
ob_cube_115 = bpy.data.objects.new('Cube.115', me_mesh_142)
ob_cube_114 = bpy.data.objects.new('Cube.114', me_mesh_140)
ob_cube_112 = bpy.data.objects.new('Cube.112', me_mesh_139)
ob_cube_111 = bpy.data.objects.new('Cube.111', me_mesh_138)
ob_cube_109 = bpy.data.objects.new('Cube.109', me_mesh_134)
ob_deform = bpy.data.objects.new('deform', cu_nurbspath)
ob_rot_link = bpy.data.objects.new('rot_link', None)
ob_hemi = bpy.data.objects.new('Hemi', light_hemi)
ob_plane_001 = bpy.data.objects.new('Plane.001', me_plane_001)
ob_cube_002 = bpy.data.objects.new('Cube.002', me_cube_002)
ob_point = bpy.data.objects.new('Point', light_point)
ob_cube_001 = bpy.data.objects.new('Cube.001', me_cube_001)
ob_cube_003 = bpy.data.objects.new('Cube.003', me_cube_004)

# ---- transforms, parenting, visibility, modifiers, constraints
ob_spot.location = (6.148, 2.917, 5.27)
ob_spot.rotation_euler = (-0.01715, -0.7587, 0.0)
ob_spot.lineart.crease_threshold = 0.0
ob_cube_007.location = (-5.045, 7.339, 4.182)
ob_cube_007.lineart.crease_threshold = 0.0
ob_cube.location = (9.713, 3.789, 2.748)
ob_cube.lock_rotations_4d = False
ob_cube.empty_display_type = 'ARROWS'
ob_cube.lineart.crease_threshold = 0.0
ob_camera.location = (7.481, -6.508, 5.344)
ob_camera.rotation_euler = (1.109, 0.01082, 0.8149)
ob_camera.lock_rotations_4d = False
ob_camera.empty_display_type = 'ARROWS'
ob_camera.color = (0.0, 0.0, 0.0, 0.0)
ob_camera.display_type = 'WIRE'
ob_camera.lineart.crease_threshold = 0.0
ob_cube_2155.location = (0.5612, -3.689, 3.81)
ob_cube_2155.rotation_euler = (0.09312, -0.1487, 0.0)
ob_cube_2155.scale = (0.04941, 3.449, 3.449)
ob_cube_2155.lineart.crease_threshold = 0.0
ob_cube_2154.location = (0.04416, -0.4769, 7.062)
ob_cube_2154.rotation_euler = (0.09312, -0.1487, 0.0)
ob_cube_2154.scale = (0.04941, 3.449, 3.449)
ob_cube_2154.lineart.crease_threshold = 0.0
ob_cube_2152.location = (0.2119, -3.144, 6.142)
ob_cube_2152.rotation_euler = (0.09312, -0.1487, 0.0)
ob_cube_2152.scale = (0.04941, 3.449, 3.449)
ob_cube_2152.lineart.crease_threshold = 0.0
ob_cube_2150.location = (0.4408, -0.3592, 5.204)
ob_cube_2150.rotation_euler = (0.09312, -0.1487, 0.0)
ob_cube_2150.scale = (0.04941, 3.449, 3.449)
ob_cube_2150.lineart.crease_threshold = 0.0
ob_cube_2149.location = (0.4748, -1.221, 4.407)
ob_cube_2149.rotation_euler = (0.09312, -0.1487, 0.0)
ob_cube_2149.scale = (0.04941, 3.449, 3.449)
ob_cube_2149.lineart.crease_threshold = 0.0
ob_cube_118.location = (0.3273, 4.429, 3.406)
ob_cube_118.scale = (0.04941, 3.449, 3.449)
ob_cube_118.lineart.crease_threshold = 0.0
ob_cube_117.location = (0.3321, 4.506, 3.404)
ob_cube_117.scale = (0.04941, 3.449, 3.449)
ob_cube_117.lineart.crease_threshold = 0.0
ob_cube_115.location = (0.3401, 4.316, 3.394)
ob_cube_115.scale = (0.04941, 3.449, 3.449)
ob_cube_115.lineart.crease_threshold = 0.0
ob_cube_114.location = (0.3437, 4.263, 3.371)
ob_cube_114.scale = (0.04941, 3.449, 3.449)
ob_cube_114.lineart.crease_threshold = 0.0
ob_cube_112.location = (0.3346, 4.475, 3.451)
ob_cube_112.scale = (0.04941, 3.449, 3.449)
ob_cube_112.lineart.crease_threshold = 0.0
_m = ob_cube_112.modifiers.new('Boolean.001', 'BOOLEAN')
_m.operation = 'INTERSECT'
_m.solver = 'FAST'
ob_cube_111.location = (0.3346, 4.475, 3.451)
ob_cube_111.scale = (0.04941, 3.449, 3.449)
ob_cube_111.lineart.crease_threshold = 0.0
_m = ob_cube_111.modifiers.new('Boolean.001', 'BOOLEAN')
_m.operation = 'INTERSECT'
_m.solver = 'FAST'
ob_cube_109.location = (0.3346, 4.475, 3.451)
ob_cube_109.scale = (0.04941, 3.449, 3.449)
ob_cube_109.lineart.crease_threshold = 0.0
_m = ob_cube_109.modifiers.new('Boolean.001', 'BOOLEAN')
_m.operation = 'INTERSECT'
_m.solver = 'FAST'
ob_deform.location = (0.0, 0.0, 0.0)
ob_deform.lineart.crease_threshold = 0.0
ob_rot_link.location = (0.0, 0.0, 0.0)
ob_rot_link.rotation_euler = (1.571, 0.0, 0.0)
ob_rot_link.empty_image_offset = (0.0, 0.0)
ob_rot_link.lineart.crease_threshold = 0.0
ob_hemi.location = (6.887, -4.102, 12.15)
ob_hemi.rotation_euler = (0.0, 0.7699, -0.4192)
ob_hemi.lineart.crease_threshold = 0.0
ob_plane_001.location = (2.727, 1.574, 0.6204)
ob_plane_001.scale = (9.987, 9.987, 9.987)
ob_plane_001.lineart.crease_threshold = 0.0
ob_cube_002.location = (0.3346, 8.652, 6.793)
ob_cube_002.scale = (0.04941, 3.449, 3.449)
ob_cube_002.lineart.crease_threshold = 0.0
ob_point.location = (1.274, -1.189, 1.544)
ob_point.lineart.crease_threshold = 0.0
ob_cube_001.location = (0.5467, -0.1208, 0.6558)
ob_cube_001.lineart.crease_threshold = 0.0
ob_cube_003.location = (6.237, -0.1208, 0.6558)
ob_cube_003.lineart.crease_threshold = 0.0

# ---- collection membership
col_collection_1.objects.link(ob_spot)
col_collection_1.objects.link(ob_cube_007)
col_collection_1.objects.link(ob_cube)
col_collection_1.objects.link(ob_camera)
col_collection_2.objects.link(ob_cube_2155)
col_collection_2.objects.link(ob_cube_2154)
col_collection_2.objects.link(ob_cube_2152)
col_collection_2.objects.link(ob_cube_2150)
col_collection_2.objects.link(ob_cube_2149)
col_collection_2.objects.link(ob_cube_118)
col_collection_2.objects.link(ob_cube_117)
col_collection_2.objects.link(ob_cube_115)
col_collection_2.objects.link(ob_cube_114)
col_collection_2.objects.link(ob_cube_112)
col_collection_2.objects.link(ob_cube_111)
col_collection_2.objects.link(ob_cube_109)
col_collection_2.objects.link(ob_deform)
col_collection_2.objects.link(ob_rot_link)
col_collection_2.objects.link(ob_hemi)
col_collection_2.objects.link(ob_plane_001)
col_collection_2.objects.link(ob_cube_002)
col_collection_3.objects.link(ob_point)
col_collection_3.objects.link(ob_cube_001)
col_collection_20.objects.link(ob_cube_003)

# ---- scene / render settings (as saved in the file)
scene.camera = ob_camera
scene.frame_start = 1; scene.frame_end = 250; scene.frame_set(1)
scene.render.engine = 'BLENDER_EEVEE_NEXT'
scene.render.resolution_percentage = 50
scene.render.dither_intensity = 0.0
scene.cycles.use_denoising = False
scene.cycles.samples = 10
scene.cycles.sampling_pattern = 'TABULATED_SOBOL'
scene.cycles.light_sampling_threshold = 0.0
scene.cycles.use_adaptive_sampling = False
scene.cycles.use_light_tree = False
scene.cycles.blur_glossy = 0.0
scene.cycles.pixel_filter_type = 'GAUSSIAN'
scene.cycles.sample_clamp_indirect = 0.0
scene.view_settings.view_transform = 'Standard'
bpy.context.view_layer.update()
